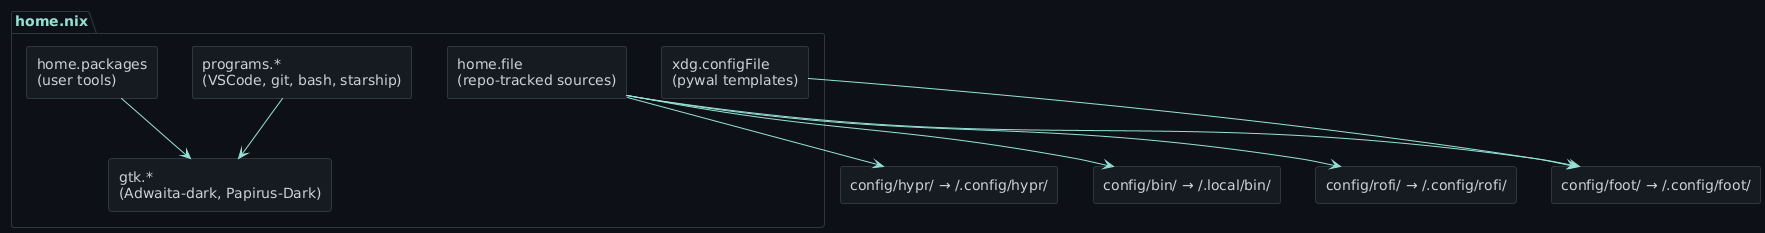

The diagram above was rendered by PlantUML. Its source (embedded in the PNG):
@startuml user-layer
!theme plain
skinparam backgroundColor #0d1117
skinparam defaultFontColor #c9d1d9
skinparam arrowColor #94e2d5
skinparam borderColor #30363d
skinparam shadowing false

skinparam rectangle {
  BackgroundColor #161b22
  BorderColor #30363d
  FontColor #c9d1d9
}
skinparam package {
  BackgroundColor #0d1117
  BorderColor #30363d
  FontColor #94e2d5
}

package "home.nix" {
  rectangle "home.file\n(repo-tracked sources)" as dotfiles
  rectangle "home.packages\n(user tools)" as pkgs
  rectangle "programs.*\n(VSCode, git, bash, starship)" as progs
  rectangle "gtk.*\n(Adwaita-dark, Papirus-Dark)" as gtk
  rectangle "xdg.configFile\n(pywal templates)" as act
}

rectangle "config/hypr/ → ~/.config/hypr/" as hypr
rectangle "config/rofi/ → ~/.config/rofi/" as rofi
rectangle "config/foot/ → ~/.config/foot/" as foot
rectangle "config/bin/ → ~/.local/bin/" as bin

dotfiles --> hypr
dotfiles --> rofi
dotfiles --> foot
dotfiles --> bin
pkgs --> gtk
progs --> gtk
act --> foot

@enduml